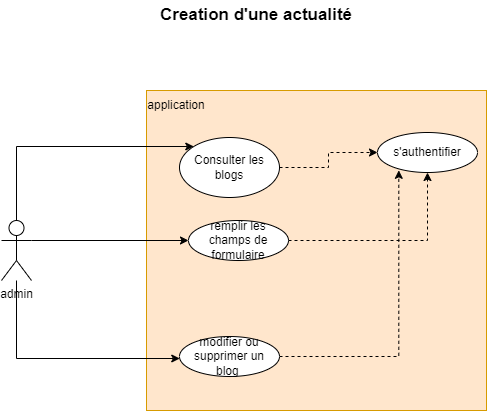

The diagram above was exported from draw.io. Its source (the exported page's mxGraphModel, read from the mxfile embedded in the PNG):
<mxGraphModel dx="1434" dy="699" grid="0" gridSize="10" guides="1" tooltips="1" connect="1" arrows="1" fold="1" page="1" pageScale="1" pageWidth="850" pageHeight="1100" math="0" shadow="0">
  <root>
    <mxCell id="0" />
    <mxCell id="1" parent="0" />
    <mxCell id="lRVXbcxktIBBpgM-vqQw-2" value="" style="rounded=0;whiteSpace=wrap;html=1;fillColor=#ffe6cc;strokeColor=#d79b00;" parent="1" vertex="1">
      <mxGeometry x="255" y="100" width="340" height="320" as="geometry" />
    </mxCell>
    <mxCell id="lRVXbcxktIBBpgM-vqQw-20" style="edgeStyle=orthogonalEdgeStyle;rounded=0;orthogonalLoop=1;jettySize=auto;html=1;startArrow=none;startFill=0;endArrow=classic;endFill=1;" parent="1" source="lRVXbcxktIBBpgM-vqQw-1" target="lRVXbcxktIBBpgM-vqQw-16" edge="1">
      <mxGeometry relative="1" as="geometry">
        <Array as="points">
          <mxPoint x="125" y="156" />
        </Array>
      </mxGeometry>
    </mxCell>
    <mxCell id="lRVXbcxktIBBpgM-vqQw-21" style="edgeStyle=orthogonalEdgeStyle;rounded=0;orthogonalLoop=1;jettySize=auto;html=1;startArrow=none;startFill=0;endArrow=classic;endFill=1;" parent="1" source="lRVXbcxktIBBpgM-vqQw-1" target="lRVXbcxktIBBpgM-vqQw-11" edge="1">
      <mxGeometry relative="1" as="geometry">
        <Array as="points">
          <mxPoint x="125" y="368" />
        </Array>
      </mxGeometry>
    </mxCell>
    <mxCell id="lRVXbcxktIBBpgM-vqQw-1" value="admin" style="shape=umlActor;verticalLabelPosition=bottom;verticalAlign=top;html=1;outlineConnect=0;" parent="1" vertex="1">
      <mxGeometry x="110" y="230" width="30" height="60" as="geometry" />
    </mxCell>
    <mxCell id="lRVXbcxktIBBpgM-vqQw-3" value="application" style="text;html=1;align=center;verticalAlign=middle;whiteSpace=wrap;rounded=0;" parent="1" vertex="1">
      <mxGeometry x="255" y="100" width="60" height="30" as="geometry" />
    </mxCell>
    <mxCell id="lRVXbcxktIBBpgM-vqQw-13" style="edgeStyle=orthogonalEdgeStyle;rounded=0;orthogonalLoop=1;jettySize=auto;html=1;endArrow=none;endFill=0;startArrow=classic;startFill=1;" parent="1" source="lRVXbcxktIBBpgM-vqQw-9" target="lRVXbcxktIBBpgM-vqQw-1" edge="1">
      <mxGeometry relative="1" as="geometry">
        <Array as="points">
          <mxPoint x="338" y="260" />
        </Array>
      </mxGeometry>
    </mxCell>
    <mxCell id="lRVXbcxktIBBpgM-vqQw-15" value="Creation d'une actualité" style="text;html=1;strokeColor=none;fillColor=none;align=center;verticalAlign=middle;whiteSpace=wrap;rounded=0;fontSize=17;fontStyle=1" parent="1" vertex="1">
      <mxGeometry x="250" y="10" width="230" height="30" as="geometry" />
    </mxCell>
    <mxCell id="lRVXbcxktIBBpgM-vqQw-9" value="remplir les champs de formulaire" style="ellipse;whiteSpace=wrap;html=1;" parent="1" vertex="1">
      <mxGeometry x="297" y="230" width="100" height="40" as="geometry" />
    </mxCell>
    <mxCell id="lRVXbcxktIBBpgM-vqQw-8" value="" style="edgeStyle=orthogonalEdgeStyle;rounded=0;orthogonalLoop=1;jettySize=auto;html=1;fontSize=18;dashed=1;" parent="1" source="lRVXbcxktIBBpgM-vqQw-9" target="lRVXbcxktIBBpgM-vqQw-12" edge="1">
      <mxGeometry relative="1" as="geometry" />
    </mxCell>
    <mxCell id="lRVXbcxktIBBpgM-vqQw-17" style="edgeStyle=orthogonalEdgeStyle;rounded=0;orthogonalLoop=1;jettySize=auto;html=1;entryX=0.213;entryY=0.946;entryDx=0;entryDy=0;entryPerimeter=0;dashed=1;startArrow=none;startFill=0;endArrow=classic;endFill=1;" parent="1" source="lRVXbcxktIBBpgM-vqQw-11" target="lRVXbcxktIBBpgM-vqQw-12" edge="1">
      <mxGeometry relative="1" as="geometry" />
    </mxCell>
    <mxCell id="lRVXbcxktIBBpgM-vqQw-11" value="modifier ou supprimer un blog&amp;nbsp;" style="ellipse;whiteSpace=wrap;html=1;" parent="1" vertex="1">
      <mxGeometry x="288" y="346" width="100" height="40" as="geometry" />
    </mxCell>
    <mxCell id="lRVXbcxktIBBpgM-vqQw-12" value="s'authentifier" style="ellipse;whiteSpace=wrap;html=1;" parent="1" vertex="1">
      <mxGeometry x="486" y="142" width="100" height="40" as="geometry" />
    </mxCell>
    <mxCell id="lRVXbcxktIBBpgM-vqQw-18" value="" style="edgeStyle=orthogonalEdgeStyle;rounded=0;orthogonalLoop=1;jettySize=auto;html=1;dashed=1;startArrow=none;startFill=0;endArrow=classic;endFill=1;" parent="1" source="lRVXbcxktIBBpgM-vqQw-16" target="lRVXbcxktIBBpgM-vqQw-12" edge="1">
      <mxGeometry relative="1" as="geometry" />
    </mxCell>
    <mxCell id="lRVXbcxktIBBpgM-vqQw-16" value="Consulter les blogs" style="ellipse;whiteSpace=wrap;html=1;" parent="1" vertex="1">
      <mxGeometry x="288" y="147" width="100" height="60" as="geometry" />
    </mxCell>
  </root>
</mxGraphModel>